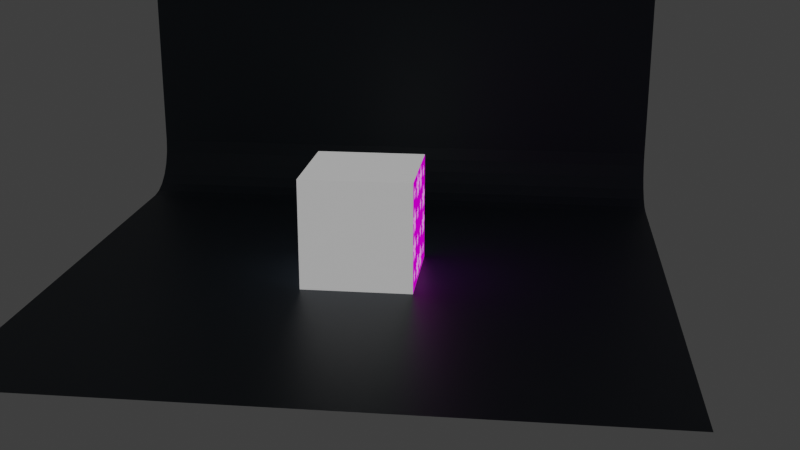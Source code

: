 # Source: Nodes.blend  (saved by Blender 2.90.8; exported with 4.5.12 LTS)
import bpy
from mathutils import Matrix  # noqa: F401  (used for matrix-valued properties, if any)

bpy.ops.wm.read_factory_settings(use_empty=True)
scene = bpy.context.scene
scene.name = 'Scene'

# ---- collections
col_collection = bpy.data.collections.new('Collection'); scene.collection.children.link(col_collection)
col_cal = bpy.data.collections.new('CAL'); scene.collection.children.link(col_cal)
col_bk = bpy.data.collections.new('BK'); scene.collection.children.link(col_bk)

# ---- images (referenced by path relative to the original .blend; pixels are not part of the script)
import os
ASSET_DIR = os.environ.get("B2B_ASSET_DIR", "")  # directory of the original .blend (textures are referenced by path, not embedded)
HERE = os.path.dirname(os.path.abspath(__file__))  # packed textures are extracted next to this script under _unpacked/

def load_image(name, relpath, width, height, colorspace="sRGB"):
    """Load a texture the original file referenced (path relative to the .blend, or extracted next to this script)."""
    p = next((c for c in (os.path.join(HERE, relpath), os.path.join(ASSET_DIR, relpath)) if relpath and os.path.exists(c)), "")
    if p:
        img = bpy.data.images.load(p, check_existing=True)
        img.name = name
    else:  # same state as the original file: an image datablock whose file is absent (Cycles renders it pink)
        img = bpy.data.images.new(name, width, height)
        img.source = "FILE"
        img.filepath = "//" + (relpath or name)
    img.colorspace_settings.name = colorspace
    return img
img_jpg = load_image('ダウンロード.jpg', 'ダウンロード.jpg', 1024, 1024, 'sRGB')
img_0050_png = load_image('0050.png', 'Out/0050.png', 1024, 1024, 'sRGB')

# ---- materials (node trees are filled in below, after node groups)
mat_material_001 = bpy.data.materials.new('Material.001')
mat_mat_noisetex = bpy.data.materials.new('Mat_NoiseTex')
mat_mat_math = bpy.data.materials.new('Mat_Math')
mat_material = bpy.data.materials.new('Material')
mat_material_003 = bpy.data.materials.new('Material.003')

# ---- node groups
ng_ndgrp_flower = bpy.data.node_groups.new('NdGrp_Flower', 'ShaderNodeTree')
_s = ng_ndgrp_flower.interface.new_socket(name='FlowerColor', in_out='OUTPUT', socket_type='NodeSocketColor')
_s.default_value = (0.0, 0.0, 0.0, 0.0)
_s = ng_ndgrp_flower.interface.new_socket(name='X', in_out='INPUT', socket_type='NodeSocketFloat')
_s.default_value = 0.5
_s.min_value = -1e+04
_s.max_value = 1e+04
_s = ng_ndgrp_flower.interface.new_socket(name='Y', in_out='INPUT', socket_type='NodeSocketFloat')
_s.default_value = 0.5
_s.min_value = -1e+04
_s.max_value = 1e+04
_s = ng_ndgrp_flower.interface.new_socket(name='PistilColor', in_out='INPUT', socket_type='NodeSocketColor')
_s.default_value = (0.5, 0.3849, 0.004174, 1.0)
_s = ng_ndgrp_flower.interface.new_socket(name='PetalColor', in_out='INPUT', socket_type='NodeSocketColor')
_s.default_value = (0.7819, 0.0, 0.8, 1.0)
_s = ng_ndgrp_flower.interface.new_socket(name='PetalNum', in_out='INPUT', socket_type='NodeSocketFloat')
_s.default_value = 5.0
_s.min_value = 2.0
_s.max_value = 10.0
_s = ng_ndgrp_flower.interface.new_socket(name='Size', in_out='INPUT', socket_type='NodeSocketFloat')
_s.default_value = 1.0
_s.min_value = 0.001
_s.max_value = 1.0
_N = ng_ndgrp_flower.nodes; _L = ng_ndgrp_flower.links
n0 = _N.new('ShaderNodeMath'); n0.name = 'Math.002'; n0.location = (-805, 586)
n0.operation = 'DIVIDE'
n0.inputs[1].default_value = 6.283
n0.inputs[2].default_value = 0.0
n1 = _N.new('NodeReroute'); n1.name = 'Reroute'; n1.location = (-809, 257)
n1.width = 16
n1.socket_idname = 'NodeSocketFloat'
n2 = _N.new('ShaderNodeMath'); n2.name = 'Math.011'; n2.location = (538, 365)
n2.operation = 'MINIMUM'
n2.inputs[2].default_value = 0.0
n3 = _N.new('ShaderNodeMath'); n3.name = 'Math.012'; n3.location = (718, 349)
n3.operation = 'MULTIPLY'
n3.inputs[1].default_value = 0.32
n3.inputs[2].default_value = 0.0
n4 = _N.new('ShaderNodeMath'); n4.name = 'Math.007'; n4.location = (-3, 225)
n4.operation = 'SINE'
n4.inputs[2].default_value = 0.0
n5 = _N.new('ShaderNodeMath'); n5.name = 'Math.003'; n5.location = (-1, 402)
n5.operation = 'COSINE'
n5.inputs[2].default_value = 0.0
n6 = _N.new('ShaderNodeMath'); n6.name = 'Math.005'; n6.location = (173, 398)
n6.operation = 'ABSOLUTE'
n6.inputs[2].default_value = 0.0
n7 = _N.new('ShaderNodeMath'); n7.name = 'Math.008'; n7.location = (164, 228)
n7.operation = 'ABSOLUTE'
n7.inputs[2].default_value = 0.0
n8 = _N.new('ShaderNodeMath'); n8.name = 'Math.010'; n8.location = (347, 237)
n8.inputs[1].default_value = 1.1
n8.inputs[2].default_value = 0.0
n9 = _N.new('ShaderNodeMath'); n9.name = 'Math.006'; n9.location = (347, 411)
n9.inputs[1].default_value = 0.4
n9.inputs[2].default_value = 0.0
n10 = _N.new('ShaderNodeMath'); n10.name = 'Math.015'; n10.location = (-168, 551)
n10.inputs[2].default_value = 0.0
n11 = _N.new('ShaderNodeMath'); n11.name = 'Math.016'; n11.location = (-160, 180)
n11.inputs[2].default_value = 0.0
n12 = _N.new('NodeReroute'); n12.name = 'Reroute.003'; n12.location = (-194, 268)
n12.width = 16
n12.socket_idname = 'NodeSocketFloat'
n13 = _N.new('ShaderNodeMath'); n13.name = 'Math.017'; n13.location = (-385, 331)
n13.operation = 'MULTIPLY'
n13.inputs[1].default_value = 10.0
n13.inputs[2].default_value = 0.0
n14 = _N.new('ShaderNodeMath'); n14.name = 'Math.020'; n14.location = (275, -374)
n14.operation = 'LESS_THAN'
n14.inputs[2].default_value = 0.0
n15 = _N.new('NodeReroute'); n15.name = 'Reroute.004'; n15.location = (-435, 47)
n15.width = 16
n15.socket_idname = 'NodeSocketFloat'
n16 = _N.new('ShaderNodeMath'); n16.name = 'Math.021'; n16.location = (76, -546)
n16.operation = 'MULTIPLY'
n16.inputs[1].default_value = 0.1
n16.inputs[2].default_value = 0.0
n17 = _N.new('ShaderNodeCombineColor'); n17.name = 'Combine HSV'; n17.location = (506, -153)
n18 = _N.new('ShaderNodeMath'); n18.name = 'Math.009'; n18.location = (-748, 198)
n18.operation = 'MULTIPLY'
n18.inputs[2].default_value = 0.0
n19 = _N.new('ShaderNodeValue'); n19.name = 'Value'; n19.location = (-599, 82)
n19.outputs[0].default_value = 0.01
n20 = _N.new('NodeReroute'); n20.name = 'Reroute.005'; n20.location = (-828, 125)
n20.width = 16
n20.socket_idname = 'NodeSocketFloat'
n21 = _N.new('ShaderNodeMath'); n21.name = 'Math.014'; n21.location = (77, -4)
n21.operation = 'MULTIPLY'
n21.inputs[2].default_value = 0.0
n22 = _N.new('ShaderNodeMath'); n22.name = 'Math.013'; n22.location = (1090, 296)
n22.operation = 'GREATER_THAN'
n22.inputs[2].default_value = 0.0
n23 = _N.new('ShaderNodeMix'); n23.name = 'Mix.001'; n23.location = (1238, 57)
n23.data_type = 'RGBA'
n24 = _N.new('ShaderNodeMath'); n24.name = 'Math.001'; n24.location = (-976, 570)
n24.inputs[1].default_value = 3.142
n24.inputs[2].default_value = 0.0
n25 = _N.new('ShaderNodeCombineXYZ'); n25.name = 'Combine XYZ'; n25.location = (-961, -73)
n26 = _N.new('ShaderNodeMath'); n26.name = 'Math'; n26.location = (-1003, 351)
n26.operation = 'ARCTAN2'
n26.inputs[2].default_value = 0.0
n27 = _N.new('ShaderNodeMath'); n27.name = 'Math.004'; n27.location = (-748, 396)
n27.operation = 'MULTIPLY'
n27.inputs[2].default_value = 0.0
n28 = _N.new('NodeGroupOutput'); n28.name = 'Group Output'; n28.location = (1428, 20)
n29 = _N.new('NodeReroute'); n29.name = 'Reroute.001'; n29.location = (-1068, 177)
n29.width = 16
n29.socket_idname = 'NodeSocketFloat'
n30 = _N.new('NodeReroute'); n30.name = 'Reroute.002'; n30.location = (-1068, 55)
n30.width = 16
n30.socket_idname = 'NodeSocketFloat'
n31 = _N.new('ShaderNodeMix'); n31.name = 'Mix'; n31.location = (688, -260)
n31.data_type = 'RGBA'
n32 = _N.new('ShaderNodeInvert'); n32.name = 'Invert'; n32.location = (275, -89)
n33 = _N.new('ShaderNodeMath'); n33.name = 'Math.023'; n33.location = (-995, 139)
n33.operation = 'MULTIPLY'
n33.inputs[2].default_value = 0.0
n34 = _N.new('ShaderNodeSeparateColor'); n34.name = 'Separate HSV'; n34.location = (-728, -147)
n35 = _N.new('ShaderNodeVectorMath'); n35.name = 'Vector Math'; n35.location = (-670, -22)
n35.operation = 'LENGTH'
n36 = _N.new('ShaderNodeMath'); n36.name = 'Math.018'; n36.location = (-395, -223)
n36.operation = 'PINGPONG'
n36.inputs[2].default_value = 0.0
n37 = _N.new('NodeGroupInput'); n37.name = 'Group Input'; n37.location = (-1335, 144)
n38 = _N.new('ShaderNodeMath'); n38.name = 'Math.019'; n38.location = (-61, -339)
n38.inputs[2].default_value = 0.0
n39 = _N.new('ShaderNodeValue'); n39.name = 'Value.002'; n39.location = (-648, -336)
n39.outputs[0].default_value = 0.5
n40 = _N.new('ShaderNodeMath'); n40.name = 'Math.024'; n40.location = (-360, -405)
n40.operation = 'SUBTRACT'
n40.inputs[2].default_value = 0.0
n41 = _N.new('ShaderNodeMath'); n41.name = 'Math.025'; n41.location = (-578, -610)
n41.operation = 'DIVIDE'
n41.inputs[0].default_value = 1.0
n41.inputs[2].default_value = 0.0
n42 = _N.new('ShaderNodeMath'); n42.name = 'Math.022'; n42.location = (-157, -535)
n42.operation = 'SUBTRACT'
n42.inputs[2].default_value = 0.0
n43 = _N.new('NodeReroute'); n43.name = 'Reroute.006'; n43.location = (-735, -563)
n43.width = 16
n43.socket_idname = 'NodeSocketFloat'
_L.new(n37.outputs[0], n29.inputs[0])
_L.new(n37.outputs[1], n30.inputs[0])
_L.new(n37.outputs[4], n33.inputs[1])
_L.new(n23.outputs[2], n28.inputs[0])
_L.new(n29.outputs[0], n26.inputs[1])
_L.new(n24.outputs[0], n0.inputs[0])
_L.new(n30.outputs[0], n26.inputs[0])
_L.new(n1.outputs[0], n27.inputs[0])
_L.new(n5.outputs[0], n6.inputs[0])
_L.new(n27.outputs[0], n10.inputs[0])
_L.new(n6.outputs[0], n9.inputs[0])
_L.new(n4.outputs[0], n7.inputs[0])
_L.new(n18.outputs[0], n11.inputs[0])
_L.new(n7.outputs[0], n8.inputs[0])
_L.new(n1.outputs[0], n18.inputs[0])
_L.new(n26.outputs[0], n1.inputs[0])
_L.new(n3.outputs[0], n22.inputs[0])
_L.new(n35.outputs[1], n21.inputs[0])
_L.new(n25.outputs[0], n35.inputs[0])
_L.new(n29.outputs[0], n25.inputs[0])
_L.new(n30.outputs[0], n25.inputs[2])
_L.new(n21.outputs[0], n22.inputs[1])
_L.new(n2.outputs[0], n3.inputs[0])
_L.new(n8.outputs[0], n2.inputs[1])
_L.new(n9.outputs[0], n2.inputs[0])
_L.new(n10.outputs[0], n5.inputs[0])
_L.new(n11.outputs[0], n4.inputs[0])
_L.new(n12.outputs[0], n10.inputs[1])
_L.new(n12.outputs[0], n11.inputs[1])
_L.new(n13.outputs[0], n12.inputs[0])
_L.new(n15.outputs[0], n13.inputs[0])
_L.new(n36.outputs[0], n38.inputs[0])
_L.new(n38.outputs[0], n21.inputs[1])
_L.new(n19.outputs[0], n15.inputs[0])
_L.new(n15.outputs[0], n36.inputs[0])
_L.new(n32.outputs[0], n17.inputs[1])
_L.new(n35.outputs[1], n14.inputs[0])
_L.new(n14.outputs[0], n31.inputs[0])
_L.new(n31.outputs[2], n23.inputs[7])
_L.new(n16.outputs[0], n14.inputs[1])
_L.new(n17.outputs[0], n31.inputs[6])
_L.new(n21.outputs[0], n32.inputs[1])
_L.new(n36.outputs[0], n42.inputs[1])
_L.new(n42.outputs[0], n16.inputs[0])
_L.new(n20.outputs[0], n27.inputs[1])
_L.new(n20.outputs[0], n18.inputs[1])
_L.new(n33.outputs[0], n20.inputs[0])
_L.new(n22.outputs[0], n23.inputs[0])
_L.new(n22.outputs[0], n23.inputs[6])
_L.new(n37.outputs[2], n31.inputs[7])
_L.new(n37.outputs[3], n34.inputs[0])
_L.new(n34.outputs[0], n17.inputs[0])
_L.new(n34.outputs[2], n17.inputs[2])
_L.new(n39.outputs[0], n36.inputs[1])
_L.new(n39.outputs[0], n40.inputs[1])
_L.new(n40.outputs[0], n38.inputs[1])
_L.new(n41.outputs[0], n40.inputs[0])
_L.new(n43.outputs[0], n42.inputs[0])
_L.new(n43.outputs[0], n41.inputs[1])
_L.new(n37.outputs[5], n43.inputs[0])
n28.is_active_output = True
ng_ndgrp_mask = bpy.data.node_groups.new('NdGrp_Mask', 'ShaderNodeTree')
_s = ng_ndgrp_mask.interface.new_socket(name='Result', in_out='OUTPUT', socket_type='NodeSocketColor')
_s.default_value = (0.0, 0.0, 0.0, 0.0)
_s = ng_ndgrp_mask.interface.new_socket(name='Mask', in_out='OUTPUT', socket_type='NodeSocketFloat')
_s.min_value = 0.0
_s.max_value = 0.0
_s = ng_ndgrp_mask.interface.new_socket(name='Img_Mask', in_out='INPUT', socket_type='NodeSocketColor')
_s.default_value = (0.8, 0.8, 0.8, 1.0)
_s = ng_ndgrp_mask.interface.new_socket(name='KeyColor', in_out='INPUT', socket_type='NodeSocketColor')
_s.default_value = (0.8, 0.8, 0.8, 1.0)
_s = ng_ndgrp_mask.interface.new_socket(name='ImgInput', in_out='INPUT', socket_type='NodeSocketColor')
_s.default_value = (0.5, 0.5, 0.5, 1.0)
_s = ng_ndgrp_mask.interface.new_socket(name='Threshold', in_out='INPUT', socket_type='NodeSocketFloat')
_s.default_value = 0.12
_s.min_value = 0.0
_s.max_value = 1.732
_N = ng_ndgrp_mask.nodes; _L = ng_ndgrp_mask.links
n0 = _N.new('ShaderNodeSeparateColor'); n0.name = 'Separate RGB.001'; n0.location = (-670, -82)
n1 = _N.new('ShaderNodeSeparateColor'); n1.name = 'Separate RGB'; n1.location = (-662, 137)
n2 = _N.new('ShaderNodeMath'); n2.name = 'Math.001'; n2.location = (-435, -9)
n2.operation = 'SUBTRACT'
n3 = _N.new('ShaderNodeMath'); n3.name = 'Math.002'; n3.location = (-436, -181)
n3.operation = 'SUBTRACT'
n3.inputs[2].default_value = 0.0
n4 = _N.new('ShaderNodeMath'); n4.name = 'Math'; n4.location = (-442, 165)
n4.operation = 'SUBTRACT'
n4.inputs[2].default_value = 0.0
n5 = _N.new('ShaderNodeMath'); n5.name = 'Math.003'; n5.location = (-236, 181)
n5.operation = 'POWER'
n5.inputs[1].default_value = 2.0
n5.inputs[2].default_value = 0.0
n6 = _N.new('ShaderNodeMath'); n6.name = 'Math.004'; n6.location = (-235, -12)
n6.operation = 'POWER'
n6.inputs[1].default_value = 2.0
n6.inputs[2].default_value = 0.0
n7 = _N.new('ShaderNodeMath'); n7.name = 'Math.005'; n7.location = (-231, -191)
n7.operation = 'POWER'
n7.inputs[1].default_value = 2.0
n7.inputs[2].default_value = 0.0
n8 = _N.new('ShaderNodeMath'); n8.name = 'Math.006'; n8.location = (-69, 120)
n8.inputs[2].default_value = 0.0
n9 = _N.new('ShaderNodeMath'); n9.name = 'Math.007'; n9.location = (84, -30)
n9.inputs[2].default_value = 0.0
n10 = _N.new('ShaderNodeMix'); n10.name = 'Mix'; n10.location = (718, 100)
n10.data_type = 'RGBA'
n11 = _N.new('NodeGroupOutput'); n11.name = 'Group Output'; n11.location = (908, 0)
n12 = _N.new('NodeReroute'); n12.name = 'Reroute'; n12.location = (-819, 125)
n12.width = 16
n13 = _N.new('NodeGroupInput'); n13.name = 'Group Input'; n13.location = (-952, 28)
n14 = _N.new('ShaderNodeMath'); n14.name = 'Math.009'; n14.location = (541, 328)
n14.operation = 'LESS_THAN'
n14.inputs[2].default_value = 0.0
n15 = _N.new('ShaderNodeMath'); n15.name = 'Math.008'; n15.location = (100, 381)
n15.operation = 'SQRT'
n15.inputs[2].default_value = 0.0
_L.new(n13.outputs[1], n0.inputs[0])
_L.new(n13.outputs[0], n12.inputs[0])
_L.new(n10.outputs[2], n11.inputs[0])
_L.new(n1.outputs[0], n4.inputs[0])
_L.new(n0.outputs[0], n4.inputs[1])
_L.new(n1.outputs[1], n2.inputs[0])
_L.new(n0.outputs[1], n2.inputs[2])
_L.new(n0.outputs[1], n2.inputs[1])
_L.new(n1.outputs[2], n3.inputs[0])
_L.new(n0.outputs[2], n3.inputs[1])
_L.new(n4.outputs[0], n5.inputs[0])
_L.new(n2.outputs[0], n6.inputs[0])
_L.new(n3.outputs[0], n7.inputs[0])
_L.new(n5.outputs[0], n8.inputs[0])
_L.new(n6.outputs[0], n8.inputs[1])
_L.new(n8.outputs[0], n9.inputs[0])
_L.new(n7.outputs[0], n9.inputs[1])
_L.new(n9.outputs[0], n15.inputs[0])
_L.new(n14.outputs[0], n10.inputs[0])
_L.new(n12.outputs[0], n1.inputs[0])
_L.new(n14.outputs[0], n11.inputs[1])
_L.new(n13.outputs[3], n14.inputs[1])
_L.new(n15.outputs[0], n14.inputs[0])
_L.new(n12.outputs[0], n10.inputs[6])
_L.new(n13.outputs[2], n10.inputs[7])
n11.is_active_output = True

# ---- material node trees
mat_material_001.use_nodes = True; mat_material_001.node_tree.nodes.clear()
_N = mat_material_001.node_tree.nodes; _L = mat_material_001.node_tree.links
n0 = _N.new('ShaderNodeOutputMaterial'); n0.name = 'Material Output'; n0.location = (1045, 277)
n1 = _N.new('ShaderNodeBsdfPrincipled'); n1.name = 'Principled BSDF'; n1.location = (742, 277)
n1.distribution = 'GGX'
n1.subsurface_method = 'BURLEY'
n1.inputs[0].default_value = (0.02681, 0.03858, 0.05443, 1.0)
n1.inputs[3].default_value = 1.45
n1.inputs[27].default_value = (0.0, 0.0, 0.0, 1.0)
n1.inputs[28].default_value = 1.0
_L.new(n1.outputs[0], n0.inputs[0])
n0.is_active_output = True
mat_mat_noisetex.use_nodes = True; mat_mat_noisetex.node_tree.nodes.clear()
_N = mat_mat_noisetex.node_tree.nodes; _L = mat_mat_noisetex.node_tree.links
n0 = _N.new('ShaderNodeOutputMaterial'); n0.name = 'Material Output'; n0.location = (1045, 277)
n1 = _N.new('ShaderNodeBump'); n1.name = 'Bump'; n1.location = (475, 36)
n1.inputs[1].default_value = 1.0
n1.inputs[2].default_value = 1.0
n2 = _N.new('ShaderNodeValToRGB'); n2.name = 'ColorRamp'; n2.location = (111, 23)
while len(n2.color_ramp.elements) > 1: n2.color_ramp.elements.remove(n2.color_ramp.elements[-1])
n2.color_ramp.elements[0].position = 0.1227; n2.color_ramp.elements[0].color = (0.0, 0.0, 0.0, 1.0)
_e = n2.color_ramp.elements.new(0.4136); _e.color = (1.0, 1.0, 1.0, 1.0)
n3 = _N.new('ShaderNodeTexCoord'); n3.name = 'Texture Coordinate'; n3.location = (-634, 297)
n4 = _N.new('ShaderNodeBsdfPrincipled'); n4.name = 'Principled BSDF'; n4.location = (717, 313)
n4.distribution = 'GGX'
n4.subsurface_method = 'BURLEY'
n4.inputs[0].default_value = (1.0, 1.0, 1.0, 1.0)
n4.inputs[1].default_value = 1.0
n4.inputs[3].default_value = 1.45
n4.inputs[27].default_value = (0.3643, 0.3643, 0.3643, 1.0)
n4.inputs[28].default_value = 1.0
n5 = _N.new('ShaderNodeValToRGB'); n5.name = 'ColorRamp.001'; n5.location = (284, 319)
while len(n5.color_ramp.elements) > 1: n5.color_ramp.elements.remove(n5.color_ramp.elements[-1])
n5.color_ramp.elements[0].position = 0.5; n5.color_ramp.elements[0].color = (0.0, 0.0, 0.0, 1.0)
_e = n5.color_ramp.elements.new(0.9273); _e.color = (1.0, 1.0, 1.0, 1.0)
n6 = _N.new('ShaderNodeMapping'); n6.name = 'Mapping'; n6.location = (-452, 287)
n6.width = 240
n7 = _N.new('ShaderNodeTexNoise'); n7.name = 'Noise Texture'; n7.location = (-133, 312)
n7.inputs[2].default_value = 2.3
n7.inputs[3].default_value = 1.8
n7.inputs[4].default_value = 1.0
_L.new(n4.outputs[0], n0.inputs[0])
_L.new(n2.outputs[0], n1.inputs[3])
_L.new(n7.outputs[1], n2.inputs[0])
_L.new(n1.outputs[0], n4.inputs[5])
_L.new(n7.outputs[1], n5.inputs[0])
_L.new(n6.outputs[0], n7.inputs[0])
_L.new(n3.outputs[3], n6.inputs[0])
_L.new(n5.outputs[1], n4.inputs[2])
n0.is_active_output = True
mat_mat_math.use_nodes = True; mat_mat_math.node_tree.nodes.clear()
_N = mat_mat_math.node_tree.nodes; _L = mat_mat_math.node_tree.links
n0 = _N.new('ShaderNodeMapping'); n0.name = 'Mapping'; n0.location = (-501, 498)
n0.width = 240
n0.inputs[1].default_value = (-1.0, -1.0, 0.0)
n0.inputs[3].default_value = (2.0, 2.0, 1.0)
n1 = _N.new('ShaderNodeTexCoord'); n1.name = 'Texture Coordinate'; n1.location = (-702, 488)
n2 = _N.new('ShaderNodeOutputMaterial'); n2.name = 'Material Output'; n2.location = (1310, 389)
n3 = _N.new('ShaderNodeSeparateXYZ'); n3.name = 'Separate XYZ'; n3.location = (-46, 459)
n4 = _N.new('ShaderNodeMath'); n4.name = 'Math'; n4.location = (208, 716)
n4.operation = 'SUBTRACT'
n4.inputs[2].default_value = 0.0
n5 = _N.new('ShaderNodeMath'); n5.name = 'Math.001'; n5.location = (164, 499)
n5.operation = 'SUBTRACT'
n5.inputs[2].default_value = 0.0
n6 = _N.new('ShaderNodeValue'); n6.name = 'Value.001'; n6.location = (-227, 241)
n6.outputs[0].default_value = 5.0
n7 = _N.new('ShaderNodeBsdfPrincipled'); n7.name = 'Principled BSDF'; n7.location = (887, 437)
n7.distribution = 'GGX'
n7.subsurface_method = 'BURLEY'
n7.inputs[0].default_value = (0.7911, 0.7911, 0.7911, 1.0)
n7.inputs[3].default_value = 1.45
n7.inputs[27].default_value = (0.0, 0.0, 0.0, 1.0)
n7.inputs[28].default_value = 1.0
n8 = _N.new('ShaderNodeUVMap'); n8.name = 'UV Map'; n8.location = (-239, 482)
n8.uv_map = 'UVMap'
n9 = _N.new('ShaderNodeEmission'); n9.name = 'Emission Viewer'; n9.location = (1310, 429)
n9.label = 'Viewer'
n9.hide = True
n10 = _N.new('ShaderNodeUVMap'); n10.name = 'UV Map.001'; n10.location = (-305, 63)
n10.uv_map = 'UVMap.001'
n11 = _N.new('ShaderNodeGroup'); n11.name = 'Group.001'; n11.location = (447, 713)
n11.node_tree = ng_ndgrp_flower
n11.inputs[2].default_value = (0.5, 0.3849, 0.004174, 1.0)
n11.inputs[3].default_value = (0.7707, 0.005747, 0.8, 1.0)
n11.inputs[5].default_value = 0.71
n12 = _N.new('ShaderNodeMix'); n12.name = 'Mix'; n12.location = (646, 455)
n12.data_type = 'RGBA'
n12.inputs[0].default_value = 0.6333
n13 = _N.new('ShaderNodeTexImage'); n13.name = 'Image Texture'; n13.location = (-45, 128)
n13.image = img_jpg
_L.new(n1.outputs[2], n0.inputs[0])
_L.new(n8.outputs[0], n3.inputs[0])
_L.new(n3.outputs[0], n4.inputs[0])
_L.new(n3.outputs[1], n5.inputs[0])
_L.new(n6.outputs[0], n11.inputs[4])
_L.new(n4.outputs[0], n11.inputs[0])
_L.new(n5.outputs[0], n11.inputs[1])
_L.new(n10.outputs[0], n13.inputs[0])
_L.new(n9.outputs[0], n2.inputs[0])
_L.new(n11.outputs[0], n12.inputs[6])
_L.new(n12.outputs[2], n9.inputs[0])
_L.new(n13.outputs[0], n12.inputs[7])
n2.is_active_output = True
mat_material.use_nodes = True; mat_material.node_tree.nodes.clear()
_N = mat_material.node_tree.nodes; _L = mat_material.node_tree.links
n0 = _N.new('ShaderNodeRGB'); n0.name = 'RGB'; n0.location = (-36, -382)
n0.outputs[0].default_value = (0.0006071, 1.0, 0.0006071, 1.0)
n1 = _N.new('ShaderNodeOutputMaterial'); n1.name = 'Material Output'; n1.location = (1179, -252)
n2 = _N.new('ShaderNodeEmission'); n2.name = 'Emission Viewer'; n2.location = (759, -345)
n2.label = 'Viewer'
n2.hide = True
n3 = _N.new('ShaderNodeTexImage'); n3.name = 'Image Texture.001'; n3.location = (-87, -631)
n3.image = img_0050_png
n4 = _N.new('ShaderNodeTexImage'); n4.name = 'Image Texture'; n4.location = (-63, -60)
n4.image = img_jpg
n5 = _N.new('ShaderNodeMapping'); n5.name = 'Mapping'; n5.location = (-353, -44)
n5.width = 240
n5.vector_type = 'TEXTURE'
n5.inputs[1].default_value = (-0.2, 0.0, 0.0)
n5.inputs[3].default_value = (0.5, 0.5, 0.5)
n6 = _N.new('ShaderNodeTexCoord'); n6.name = 'Texture Coordinate'; n6.location = (-563, -61)
n7 = _N.new('ShaderNodeGroup'); n7.name = 'Group'; n7.location = (449, -294)
n7.node_tree = ng_ndgrp_mask
n7.inputs[3].default_value = 0.88
_L.new(n0.outputs[0], n7.inputs[1])
_L.new(n2.outputs[0], n1.inputs[0])
_L.new(n4.outputs[0], n7.inputs[0])
_L.new(n3.outputs[0], n7.inputs[2])
_L.new(n5.outputs[0], n4.inputs[0])
_L.new(n6.outputs[3], n5.inputs[0])
_L.new(n7.outputs[0], n2.inputs[0])
n1.is_active_output = True
mat_material_003.use_nodes = True; mat_material_003.node_tree.nodes.clear()
_N = mat_material_003.node_tree.nodes; _L = mat_material_003.node_tree.links
n0 = _N.new('ShaderNodeOutputMaterial'); n0.name = 'Material Output'; n0.location = (300, 300)
n1 = _N.new('ShaderNodeTexNoise'); n1.name = 'Noise Texture'; n1.location = (-579, 224)
n2 = _N.new('ShaderNodeEmission'); n2.name = 'Emission Viewer'; n2.location = (194, 340)
n2.label = 'Viewer'
n3 = _N.new('ShaderNodeBsdfPrincipled'); n3.name = 'Principled BSDF'; n3.location = (-101, 95)
n3.distribution = 'GGX'
n3.subsurface_method = 'BURLEY'
n3.inputs[3].default_value = 1.45
n3.inputs[27].default_value = (0.0, 0.0, 0.0, 1.0)
n3.inputs[28].default_value = 1.0
n4 = _N.new('ShaderNodeTexCoord'); n4.name = 'Texture Coordinate'; n4.location = (-1079, 241)
n5 = _N.new('ShaderNodeMapping'); n5.name = 'Mapping'; n5.location = (-869, 258)
n5.width = 240
_L.new(n2.outputs[0], n0.inputs[0])
_L.new(n5.outputs[0], n1.inputs[0])
_L.new(n4.outputs[2], n5.inputs[0])
_L.new(n4.outputs[3], n2.inputs[0])
n0.is_active_output = True

# ---- world
world_world = bpy.data.worlds.new('World'); scene.world = world_world
world_world.use_nodes = True; world_world.node_tree.nodes.clear()
_N = world_world.node_tree.nodes; _L = world_world.node_tree.links
n0 = _N.new('ShaderNodeOutputWorld'); n0.name = 'World Output'; n0.location = (300, 300)
n1 = _N.new('ShaderNodeBackground'); n1.name = 'Background'; n1.location = (10, 300)
n1.inputs[0].default_value = (0.04203, 0.04203, 0.04203, 1.0)
_L.new(n1.outputs[0], n0.inputs[0])
n0.is_active_output = True
world_world.color = (0.05088, 0.05088, 0.05088)
world_world.use_sun_shadow = False
world_world.sun_shadow_jitter_overblur = 0.0

# ---- cameras
cam_camera = bpy.data.cameras.new('Camera')

# ---- lights
light_area = bpy.data.lights.new('Area', 'AREA')
light_area.transmission_factor = 0.0
light_area.energy = 78.54
light_area.shadow_soft_size = 1.0
light_area.shadow_maximum_resolution = 0.006
light_area.use_absolute_resolution = True
light_area.size = 1.0
light_area.size_y = 1.0
light_area_001 = bpy.data.lights.new('Area.001', 'AREA')
light_area_001.transmission_factor = 0.0
light_area_001.energy = 78.54
light_area_001.shadow_soft_size = 1.0
light_area_001.shadow_maximum_resolution = 0.006
light_area_001.use_absolute_resolution = True
light_area_001.size = 1.0
light_area_001.size_y = 1.0
light_area_002 = bpy.data.lights.new('Area.002', 'AREA')
light_area_002.transmission_factor = 0.0
light_area_002.energy = 392.7
light_area_002.shadow_soft_size = 1.0
light_area_002.shadow_maximum_resolution = 0.006
light_area_002.use_absolute_resolution = True
light_area_002.size = 1.0
light_area_002.size_y = 1.0

# ---- meshes
me_plane_004 = bpy.data.meshes.new('Plane.004')
me_plane_004.from_pydata([(-1.0, -1.0, 0.0), (1.0, -1.0, 0.0), (-1.0, 1.0, 1.284), (1.0, 1.0, 1.284), (-1.0, 0.8104, 0.0), (-1.0, 1.0, 0.1896), (-1.0, 0.8595, 0.006461), (-1.0, 0.9052, 0.0254), (-1.0, 0.9445, 0.05554), (-1.0, 0.9746, 0.09481), (-1.0, 0.9935, 0.1405), (1.0, 1.0, 0.1896), (1.0, 0.8104, 0.0), (1.0, 0.9935, 0.1405), (1.0, 0.9746, 0.09481), (1.0, 0.9445, 0.05554), (1.0, 0.9052, 0.0254), (1.0, 0.8595, 0.006461)], [], [(5, 11, 3, 2), (11, 5, 10, 13), (13, 10, 9, 14), (14, 9, 8, 15), (15, 8, 7, 16), (16, 7, 6, 17), (17, 6, 4, 12), (0, 1, 12, 4)])
_uv = me_plane_004.uv_layers.new(name='UVMap')
_uv.uv.foreach_set('vector', [0.0, 1.0, 1.0, 1.0, 1.0, 1.0, 0.0, 1.0, 1.0, 1.0, 0.0, 1.0, 0.0, 1.0, 1.0, 1.0, 1.0, 1.0, 0.0, 1.0, 0.0, 1.0, 1.0, 1.0, 1.0, 1.0, 0.0, 1.0, 0.0, 1.0, 1.0, 1.0, 1.0, 1.0, 0.0, 1.0, 0.0, 0.9526, 1.0, 0.9526, 1.0, 0.9526, 0.0, 0.9526, 0.0, 0.9297, 1.0, 0.9297, 1.0, 0.9297, 0.0, 0.9297, 0.0, 0.9052, 1.0, 0.9052, 0.0, 0.0, 1.0, 0.0, 1.0, 0.9052, 0.0, 0.9052])
me_plane_004.materials.append(mat_material_001)
me_plane_004.use_remesh_fix_poles = True
me_plane_004.use_remesh_preserve_attributes = False
me_plane_004.use_mirror_vertex_groups = False
me_plane_004.update()
me_cube_005 = bpy.data.meshes.new('Cube.005')
me_cube_005.from_pydata([(-1.0, -1.0, -1.0), (-1.0, -1.0, 1.0), (-1.0, 1.0, -1.0), (-1.0, 1.0, 1.0), (1.0, -1.0, -1.0), (1.0, -1.0, 1.0), (1.0, 1.0, -1.0), (1.0, 1.0, 1.0), (1.0, 1.0, 0.0), (1.0, 0.0, -1.0), (1.0, 0.0, 1.0), (1.0, -1.0, 0.0), (1.0, 0.0, 0.0), (1.0, 1.0, -0.5), (1.0, 0.5, -1.0), (1.0, -0.5, 1.0), (1.0, -1.0, -0.5), (1.0, 1.0, 0.5), (1.0, -0.5, -1.0), (1.0, 0.5, 1.0), (1.0, -1.0, 0.5), (1.0, -0.5, 0.0), (1.0, 0.5, 0.0), (1.0, 0.0, -0.5), (1.0, 0.0, 0.5), (1.0, 0.5, 0.5), (1.0, 0.5, -0.5), (1.0, -0.5, -0.5), (1.0, -0.5, 0.5)], [], [(0, 1, 3, 2), (2, 3, 7, 17, 8, 13, 6), (28, 15, 5, 20), (4, 16, 11, 20, 5, 1, 0), (2, 6, 14, 9, 18, 4, 0), (7, 3, 1, 5, 15, 10, 19), (27, 21, 11, 16), (26, 22, 12, 23), (25, 19, 10, 24), (22, 25, 24, 12), (8, 17, 25, 22), (17, 7, 19, 25), (14, 26, 23, 9), (6, 13, 26, 14), (13, 8, 22, 26), (18, 27, 16, 4), (9, 23, 27, 18), (23, 12, 21, 27), (21, 28, 20, 11), (12, 24, 28, 21), (24, 10, 15, 28)])
me_cube_005.polygons.foreach_set('material_index', [0, 0, 1, 0, 0, 0, 1, 1, 1, 1, 1, 1, 1, 1, 1, 1, 1, 1, 1, 1, 1])
_uv = me_cube_005.uv_layers.new(name='UVMap')
_uv.uv.foreach_set('vector', [0.4992, 0.4992, 0.4992, 0.4992, 0.4992, 0.4992, 0.4992, 0.4992, 0.4992, 0.4992, 0.4992, 0.4992, 0.4992, 0.4992, 0.4992, 0.4992, 0.4992, 0.4992, 0.4992, 0.4992, 0.4992, 0.4992, -0.5, -0.5, 1.5, -0.5, 1.5, 1.5, -0.5, 1.5, 0.4992, 0.4992, 0.4992, 0.4992, 0.4992, 0.4992, 0.4992, 0.4992, 0.4992, 0.4992, 0.4992, 0.4992, 0.4992, 0.4992, 0.4992, 0.4992, 0.4992, 0.4992, 0.4992, 0.4992, 0.4992, 0.4992, 0.4992, 0.4992, 0.4992, 0.4992, 0.4992, 0.4992, 0.4992, 0.4992, 0.4992, 0.4992, 0.4992, 0.4992, 0.4992, 0.4992, 0.4992, 0.4992, 0.4992, 0.4992, 0.4992, 0.4992, 0.0, 0.0, 1.0, 0.0, 1.0, 1.0, 0.0, 1.0, -0.5, -0.5, 1.5, -0.5, 1.5, 1.5, -0.5, 1.5, 0.0, 0.0, 1.0, 0.0, 1.0, 1.0, 0.0, 1.0, -0.5, -0.5, 1.5, -0.5, 1.5, 1.5, -0.5, 1.5, 0.0, 0.0, 1.0, 0.0, 1.0, 1.0, 0.0, 1.0, -0.5, -0.5, 1.5, -0.5, 1.5, 1.5, -0.5, 1.5, 0.0, 0.0, 1.0, 0.0, 1.0, 1.0, 0.0, 1.0, -0.5, -0.5, 1.5, -0.5, 1.5, 1.5, -0.5, 1.5, 0.0, 0.0, 1.0, 0.0, 1.0, 1.0, 0.0, 1.0, -0.5, -0.5, 1.5, -0.5, 1.5, 1.5, -0.5, 1.5, 0.0, 0.0, 1.0, 0.0, 1.0, 1.0, 0.0, 1.0, -0.5, -0.5, 1.5, -0.5, 1.5, 1.5, -0.5, 1.5, 0.0, 0.0, 1.0, 0.0, 1.0, 1.0, 0.0, 1.0, -0.5, -0.5, 1.5, -0.5, 1.5, 1.5, -0.5, 1.5, 0.0, 0.0, 1.0, 0.0, 1.0, 1.0, 0.0, 1.0])
_uv.active_render = True
_uv = me_cube_005.uv_layers.new(name='UVMap.001')
_uv.uv.foreach_set('vector', [0.4758, 0.6198, 0.4758, 0.6198, 0.4758, 0.6198, 0.4758, 0.6198, 0.4758, 0.6198, 0.4758, 0.6198, 0.4758, 0.6198, 0.4758, 0.6198, 0.4758, 0.6198, 0.4758, 0.6198, 0.4758, 0.6198, 0.4758, 0.6198, 0.4758, 0.6198, 0.4758, 0.6198, 0.4758, 0.6198, 0.4758, 0.6198, 0.4758, 0.6198, 0.4758, 0.6198, 0.4758, 0.6198, 0.4758, 0.6198, 0.4758, 0.6198, 0.4758, 0.6198, 0.4758, 0.6198, 0.4758, 0.6198, 0.4758, 0.6198, 0.4758, 0.6198, 0.4758, 0.6198, 0.4758, 0.6198, 0.4758, 0.6198, 0.4758, 0.6198, 0.4758, 0.6198, 0.4758, 0.6198, 0.4758, 0.6198, 0.4758, 0.6198, 0.4758, 0.6198, 0.4758, 0.6198, 0.4758, 0.6198, 0.4758, 0.6198, 0.4758, 0.6198, 0.4758, 0.6198, 0.9964, -0.002692, 0.9964, 0.4972, 0.4965, 0.4972, 0.4965, -0.002692, 0.4758, 0.6198, 0.4758, 0.6198, 0.4758, 0.6198, 0.4758, 0.6198, 0.9964, 0.4972, 0.9964, 0.9971, 0.4965, 0.9971, 0.4965, 0.4972, 0.4758, 0.6198, 0.4758, 0.6198, 0.4758, 0.6198, 0.4758, 0.6198, 0.4758, 0.6198, 0.4758, 0.6198, 0.4758, 0.6198, 0.4758, 0.6198, 0.4758, 0.6198, 0.4758, 0.6198, 0.4758, 0.6198, 0.4758, 0.6198, 0.4758, 0.6198, 0.4758, 0.6198, 0.4758, 0.6198, 0.4758, 0.6198, 0.4758, 0.6198, 0.4758, 0.6198, 0.4758, 0.6198, 0.4758, 0.6198, 0.4758, 0.6198, 0.4758, 0.6198, 0.4758, 0.6198, 0.4758, 0.6198, 0.4758, 0.6198, 0.4758, 0.6198, 0.4758, 0.6198, 0.4758, 0.6198, 0.4965, -0.002692, 0.4965, 0.4972, -0.003383, 0.4972, -0.003383, -0.002692, 0.4758, 0.6198, 0.4758, 0.6198, 0.4758, 0.6198, 0.4758, 0.6198, 0.4965, 0.4972, 0.4965, 0.9971, -0.003383, 0.9971, -0.003383, 0.4972, 0.4758, 0.6198, 0.4758, 0.6198, 0.4758, 0.6198, 0.4758, 0.6198])
me_cube_005.materials.append(mat_mat_noisetex)
me_cube_005.materials.append(mat_mat_math)
me_cube_005.use_remesh_fix_poles = True
me_cube_005.use_remesh_preserve_attributes = False
me_cube_005.use_mirror_vertex_groups = False
me_cube_005.update()
me_plane = bpy.data.meshes.new('Plane')
me_plane.from_pydata([(-1.727, -1.0, 0.0), (1.727, -1.0, 0.0), (-1.727, 1.0, 0.0), (1.727, 1.0, 0.0)], [], [(0, 1, 3, 2)])
_uv = me_plane.uv_layers.new(name='UVMap')
_uv.uv.foreach_set('vector', [0.0, 0.0, 1.0, 0.0, 1.0, 1.0, 0.0, 1.0])
me_plane.materials.append(mat_material)
me_plane.use_remesh_fix_poles = True
me_plane.use_remesh_preserve_attributes = False
me_plane.use_mirror_vertex_groups = False
me_plane.update()
me_plane_003 = bpy.data.meshes.new('Plane.003')
me_plane_003.from_pydata([(-1.0, -1.0, 0.0), (1.0, -1.0, 0.0), (-1.0, 1.0, 0.0), (1.0, 1.0, 0.0)], [], [(0, 1, 3, 2)])
_uv = me_plane_003.uv_layers.new(name='UVMap')
_uv.uv.foreach_set('vector', [0.0, 0.0, 1.0, 0.0, 1.0, 1.0, 0.0, 1.0])
me_plane_003.materials.append(mat_material_003)
me_plane_003.use_remesh_fix_poles = True
me_plane_003.use_remesh_preserve_attributes = False
me_plane_003.use_mirror_vertex_groups = False
me_plane_003.update()
me_cube_004 = bpy.data.meshes.new('Cube.004')
me_cube_004.from_pydata([(-1.0, -1.0, -1.0), (-1.0, -1.0, 1.0), (-1.0, 1.0, -1.0), (-1.0, 1.0, 1.0), (1.0, -1.0, -1.0), (1.0, -1.0, 1.0), (1.0, 1.0, -1.0), (1.0, 1.0, 1.0)], [], [(0, 1, 3, 2), (2, 3, 7, 6), (6, 7, 5, 4), (4, 5, 1, 0), (2, 6, 4, 0), (7, 3, 1, 5)])
_uv = me_cube_004.uv_layers.new(name='UVMap')
_uv.uv.foreach_set('vector', [0.375, 0.0, 0.625, 0.0, 0.625, 0.25, 0.375, 0.25, 0.375, 0.25, 0.625, 0.25, 0.625, 0.5, 0.375, 0.5, 0.375, 0.5, 0.625, 0.5, 0.625, 0.75, 0.375, 0.75, 0.375, 0.75, 0.625, 0.75, 0.625, 1.0, 0.375, 1.0, 0.125, 0.5, 0.375, 0.5, 0.375, 0.75, 0.125, 0.75, 0.625, 0.5, 0.875, 0.5, 0.875, 0.75, 0.625, 0.75])
me_cube_004.materials.append(mat_mat_noisetex)
me_cube_004.use_remesh_fix_poles = True
me_cube_004.use_remesh_preserve_attributes = False
me_cube_004.use_mirror_vertex_groups = False
me_cube_004.update()

# ---- objects
ob_empty = bpy.data.objects.new('Empty', None)
ob_planebottom = bpy.data.objects.new('PlaneBottom', me_plane_004)
ob_cube = bpy.data.objects.new('Cube', me_cube_005)
ob_area = bpy.data.objects.new('Area', light_area)
ob_area_001 = bpy.data.objects.new('Area.001', light_area_001)
ob_area_002 = bpy.data.objects.new('Area.002', light_area_002)
ob_camera = bpy.data.objects.new('Camera', cam_camera)
ob_plane = bpy.data.objects.new('Plane', me_plane)
ob_plane_001 = bpy.data.objects.new('Plane.001', me_plane_003)
ob_cube_002 = bpy.data.objects.new('Cube.002', me_cube_004)

# ---- transforms, parenting, visibility, modifiers, constraints
ob_empty.location = (0.0, 0.0, 0.0)
ob_empty.lineart.crease_threshold = 0.0
ob_planebottom.location = (0.0, 0.0, -1.006)
ob_planebottom.scale = (5.448, 5.448, 5.448)
ob_planebottom.lineart.crease_threshold = 0.0
ob_cube.location = (0.0, 0.0, 0.0)
ob_cube.lineart.crease_threshold = 0.0
ob_area.location = (3.19, 1.877, 1.821)
ob_area.lineart.crease_threshold = 0.0
_c = ob_area.constraints.new('TRACK_TO'); _c.name = 'Track To'
_c.target = ob_empty
ob_area_001.location = (-2.999, 1.877, 1.821)
ob_area_001.lineart.crease_threshold = 0.0
_c = ob_area_001.constraints.new('TRACK_TO'); _c.name = 'Track To'
_c.target = ob_empty
ob_area_002.location = (-0.001791, 0.0, 4.107)
ob_area_002.lineart.crease_threshold = 0.0
_c = ob_area_002.constraints.new('TRACK_TO'); _c.name = 'Track To'
_c.target = ob_empty
ob_camera.location = (2.908, -18.89, 6.041)
ob_camera.rotation_euler = (1.26, -1.939e-08, 0.1187)
ob_camera.scale = (1.0, 1.0, 1.0)
ob_camera.lineart.crease_threshold = 0.0
ob_plane.location = (-62.98, 0.0, 0.0)
ob_plane.lineart.crease_threshold = 0.0
ob_plane_001.location = (-59.16, -0.2086, 0.0498)
ob_plane_001.lineart.crease_threshold = 0.0
ob_cube_002.location = (-53.23, -0.0888, 0.0)
ob_cube_002.scale = (2.314, 0.5823, 1.696)
ob_cube_002.lineart.crease_threshold = 0.0

# ---- collection membership
col_collection.objects.link(ob_empty)
col_collection.objects.link(ob_planebottom)
col_collection.objects.link(ob_cube)
col_cal.objects.link(ob_area)
col_cal.objects.link(ob_area_001)
col_cal.objects.link(ob_area_002)
col_cal.objects.link(ob_camera)
col_bk.objects.link(ob_plane)
col_bk.objects.link(ob_plane_001)
col_bk.objects.link(ob_cube_002)
def _layer_coll(name, lc=None):
    lc = lc or bpy.context.view_layer.layer_collection
    for c in lc.children:
        if c.name == name: return c
        r = _layer_coll(name, c)
        if r: return r
_layer_coll('CAL').exclude = True

# ---- scene / render settings (as saved in the file)
scene.camera = ob_camera
scene.frame_start = 1; scene.frame_end = 100; scene.frame_set(1)
scene.render.engine = 'CYCLES'
scene.render.image_settings.file_format = 'FFMPEG'
scene.render.image_settings.color_mode = 'RGB'
scene.render.border_min_x = 0.3032
scene.render.border_min_y = 0.251
scene.render.border_max_x = 0.6011
scene.render.border_max_y = 0.7585
scene.cycles.use_denoising = False
scene.cycles.samples = 128
scene.cycles.sampling_pattern = 'TABULATED_SOBOL'
scene.cycles.use_adaptive_sampling = False
scene.cycles.use_light_tree = False
scene.eevee.taa_samples = 32
scene.view_settings.view_transform = 'Filmic'
bpy.context.view_layer.update()
